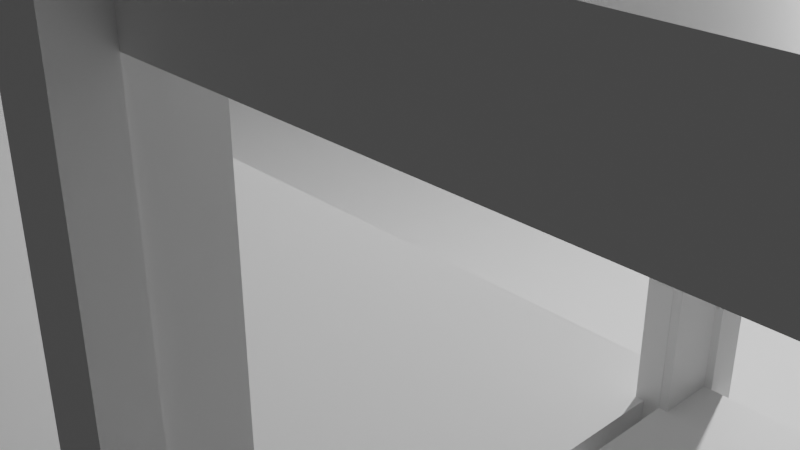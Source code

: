 # Source: fabrica.blend  (saved by Blender 2.80.75; exported with 4.5.12 LTS)
import bpy
from mathutils import Matrix  # noqa: F401  (used for matrix-valued properties, if any)

bpy.ops.wm.read_factory_settings(use_empty=True)
scene = bpy.context.scene
scene.name = 'Scene'

# ---- collections
col_collection = bpy.data.collections.new('Collection'); scene.collection.children.link(col_collection)

# ---- materials (node trees are filled in below, after node groups)
mat_material = bpy.data.materials.new('material')
mat_material.use_transparent_shadow = False
mat_material.diffuse_color = (1.0, 1.0, 1.0, 1.0)
mat_edge_color000255 = bpy.data.materials.new('edge_color000255')
mat_edge_color000255.use_transparent_shadow = False

# ---- material node trees
mat_material.use_nodes = True; mat_material.node_tree.nodes.clear()
_N = mat_material.node_tree.nodes; _L = mat_material.node_tree.links
n0 = _N.new('ShaderNodeBsdfPrincipled'); n0.name = 'Principled BSDF'; n0.location = (0, 300)
n0.distribution = 'GGX'
n0.subsurface_method = 'BURLEY'
n0.inputs[0].default_value = (1.0, 1.0, 1.0, 1.0)
n0.inputs[3].default_value = 1.45
n0.inputs[27].default_value = (0.0, 0.0, 0.0, 1.0)
n0.inputs[28].default_value = 1.0
n1 = _N.new('ShaderNodeOutputMaterial'); n1.name = 'Material Output'; n1.location = (300, 300)
_L.new(n0.outputs[0], n1.inputs[0])
n1.is_active_output = True
mat_edge_color000255.use_nodes = True; mat_edge_color000255.node_tree.nodes.clear()
_N = mat_edge_color000255.node_tree.nodes; _L = mat_edge_color000255.node_tree.links
n0 = _N.new('ShaderNodeBsdfPrincipled'); n0.name = 'Principled BSDF'; n0.location = (0, 300)
n0.distribution = 'GGX'
n0.subsurface_method = 'BURLEY'
n0.inputs[3].default_value = 1.45
n0.inputs[27].default_value = (0.0, 0.0, 0.0, 1.0)
n0.inputs[28].default_value = 1.0
n1 = _N.new('ShaderNodeOutputMaterial'); n1.name = 'Material Output'; n1.location = (300, 300)
_L.new(n0.outputs[0], n1.inputs[0])
n1.is_active_output = True

# ---- world
world_world = bpy.data.worlds.new('World'); scene.world = world_world
world_world.use_nodes = True; world_world.node_tree.nodes.clear()
_N = world_world.node_tree.nodes; _L = world_world.node_tree.links
n0 = _N.new('ShaderNodeOutputWorld'); n0.name = 'World Output'; n0.location = (300, 300)
n1 = _N.new('ShaderNodeBackground'); n1.name = 'Background'; n1.location = (10, 300)
n1.inputs[0].default_value = (0.05088, 0.05088, 0.05088, 1.0)
_L.new(n1.outputs[0], n0.inputs[0])
n0.is_active_output = True
world_world.color = (0.05088, 0.05088, 0.05088)
world_world.use_sun_shadow = False
world_world.sun_shadow_jitter_overblur = 0.0

# ---- cameras
cam_camera = bpy.data.cameras.new('Camera')
cam_camera.clip_end = 100.0
cam_camera.ortho_scale = 7.314
cam_skp_camera_last_saved_sketchup_view = bpy.data.cameras.new('skp_camera_Last_Saved_SketchUp_View')
cam_skp_camera_last_saved_sketchup_view.clip_start = 1.0
cam_skp_camera_last_saved_sketchup_view.lens = float('inf')

# ---- lights
light_light = bpy.data.lights.new('Light', 'POINT')
light_light.transmission_factor = 0.0
light_light.energy = 1000.0
light_light.shadow_soft_size = 0.1
light_light.shadow_maximum_resolution = 0.006
light_light.use_absolute_resolution = True

# ---- meshes
me_id32 = bpy.data.meshes.new('ID32')
me_id32.from_pydata([(1075.0, 523.6, 0.0), (-1015.0, 0.0, 0.0), (-1015.0, 523.6, 0.0), (1075.0, 0.0, 0.0)], [], [(0, 1, 2), (1, 0, 3)])
me_id32.materials.append(mat_material)
me_id32.use_remesh_preserve_volume = False
me_id32.use_remesh_preserve_attributes = False
me_id32.use_mirror_vertex_groups = False
me_id32.update()
me_id38 = bpy.data.meshes.new('ID38')
me_id38.from_pydata([(1075.0, 523.6, 445.7), (1075.0, 0.0, 445.7)], [(1, 0)], [])
me_id38.materials.append(mat_edge_color000255)
me_id38.use_remesh_preserve_volume = False
me_id38.use_remesh_preserve_attributes = False
me_id38.use_mirror_vertex_groups = False
me_id38.update()
me_id42 = bpy.data.meshes.new('ID42')
me_id42.from_pydata([(-1015.0, 0.0, 445.7), (-1015.0, 523.6, 445.7)], [(1, 0)], [])
me_id42.materials.append(mat_edge_color000255)
me_id42.use_remesh_preserve_volume = False
me_id42.use_remesh_preserve_attributes = False
me_id42.use_mirror_vertex_groups = False
me_id42.update()
me_id5 = bpy.data.meshes.new('ID5')
me_id5.from_pydata([(0.0, 15.46, 0.0), (-4.102, 11.59, 0.0), (-4.102, 15.46, 0.0), (-4.102, 5.797, 0.0), (0.0, 5.797, 0.0), (0.0, 15.46, 0.0), (0.0, 5.797, 264.5), (0.0, 5.797, 0.0), (0.0, 15.46, 264.5), (-6.837, 0.0, 0.0), (-6.837, 5.797, 0.0), (0.0, 0.0, 0.0), (-4.102, 11.59, 9.582), (-4.102, 5.797, 0.0), (-4.102, 5.797, 9.582), (-4.102, 11.59, 0.0), (-263.9, 97.58, 0.0), (-266.6, 91.79, 0.0), (-266.6, 97.58, 0.0), (-262.5, 91.79, 0.0), (-131.9, 97.58, 0.0), (-180.5, 91.79, 0.0), (-176.4, 91.79, 0.0), (-94.34, 91.79, 0.0), (-6.837, 97.58, 0.0), (-90.24, 91.79, 0.0), (-8.204, 91.79, 0.0), (-8.204, 11.59, 0.0), (-262.5, 11.59, 0.0), (-266.6, 5.797, 0.0), (-266.6, 11.59, 0.0), (-263.9, 5.797, 0.0), (-138.8, 5.797, 0.0), (-180.5, 11.59, 0.0), (-176.4, 11.59, 0.0), (-94.34, 11.59, 0.0), (-131.9, 5.797, 0.0), (-90.24, 11.59, 0.0), (-4.102, 97.58, 0.0), (-4.102, 91.79, 0.0), (-4.102, 87.92, 0.0), (-4.102, 15.46, 9.582), (-4.102, 15.46, 0.0), (0.0, 15.46, 264.5), (-4.102, 15.46, 0.0), (0.0, 15.46, 0.0), (-4.102, 15.46, 9.582), (-4.102, 15.46, 11.5), (-4.102, 15.46, 84.32), (-4.102, 15.46, 93.9), (-4.102, 15.46, 95.82), (-4.102, 15.46, 168.6), (-4.102, 15.46, 178.2), (-4.102, 15.46, 180.1), (-4.102, 15.46, 253.0), (-4.102, 15.46, 262.5), (-4.102, 15.46, 264.5), (0.0, 5.797, 264.5), (-4.102, 15.46, 264.5), (-4.102, 5.797, 264.5), (0.0, 15.46, 264.5), (0.0, 5.797, 264.5), (0.0, 0.0, 0.0), (0.0, 0.0, 264.5), (0.0, 5.797, 0.0), (-4.102, 5.797, 9.582), (-6.837, 5.797, 0.0), (-4.102, 5.797, 0.0), (-6.837, 5.797, 9.582), (-6.837, 0.0, 264.5), (0.0, 0.0, 0.0), (-6.837, 0.0, 0.0), (0.0, 0.0, 264.5), (-6.837, 5.797, 0.0), (-6.837, 0.0, 264.5), (-6.837, 0.0, 0.0), (-6.837, 5.797, 264.5), (-6.837, 5.797, 9.582), (-6.837, 5.797, 11.5), (-6.837, 5.797, 84.32), (-6.837, 5.797, 93.9), (-6.837, 5.797, 95.82), (-6.837, 5.797, 168.6), (-6.837, 5.797, 178.2), (-6.837, 5.797, 180.1), (-6.837, 5.797, 253.0), (-6.837, 5.797, 262.5), (-4.102, 15.46, 11.5), (-4.102, 5.797, 11.5), (-262.5, 11.59, 9.582), (-266.6, 5.797, 9.582), (-266.6, 11.59, 9.582), (-263.9, 5.797, 9.582), (-138.8, 5.797, 9.582), (-180.5, 11.59, 9.582), (-176.4, 11.59, 9.582), (-94.34, 11.59, 9.582), (-131.9, 5.797, 9.582), (-6.837, 5.797, 9.582), (-90.24, 11.59, 9.582), (-8.204, 11.59, 9.582), (-4.102, 11.59, 9.582), (-4.102, 5.797, 9.582), (-266.6, 87.92, 0.0), (-266.6, 15.46, 0.0), (-266.6, 91.79, 9.582), (-262.5, 91.79, 0.0), (-266.6, 91.79, 0.0), (-262.5, 91.79, 9.582), (-266.6, 97.58, 9.582), (-266.6, 91.79, 0.0), (-266.6, 91.79, 9.582), (-266.6, 97.58, 0.0), (-263.9, 97.58, 9.582), (-266.6, 97.58, 0.0), (-263.9, 97.58, 0.0), (-266.6, 97.58, 9.582), (-131.9, 97.58, 9.582), (-131.9, 97.58, 0.0), (-6.837, 97.58, 9.582), (-6.837, 97.58, 0.0), (0.0, 103.4, 0.0), (-6.837, 103.4, 0.0), (0.0, 97.58, 0.0), (-4.102, 97.58, 9.582), (-4.102, 97.58, 0.0), (0.0, 87.92, 0.0), (-4.102, 97.58, 0.0), (-4.102, 91.79, 9.582), (-4.102, 91.79, 0.0), (-4.102, 97.58, 9.582), (-4.102, 87.92, 9.582), (-4.102, 87.92, 0.0), (-4.102, 87.92, 9.582), (-4.102, 87.92, 0.0), (-131.9, 5.797, 9.582), (-6.837, 5.797, 0.0), (-131.9, 5.797, 0.0), (-6.837, 5.797, 9.582), (-131.9, 0.0, 0.0), (-138.8, 5.797, 0.0), (-138.8, 0.0, 0.0), (-131.9, 5.797, 0.0), (-138.8, 5.797, 9.582), (-138.8, 5.797, 0.0), (-263.9, 5.797, 9.582), (-263.9, 5.797, 0.0), (-266.6, 5.797, 9.582), (-266.6, 5.797, 0.0), (-270.7, 0.0, 0.0), (-270.7, 5.797, 0.0), (-263.9, 0.0, 0.0), (-266.6, 11.59, 9.582), (-266.6, 5.797, 0.0), (-266.6, 5.797, 9.582), (-266.6, 11.59, 0.0), (-270.7, 15.46, 0.0), (-262.5, 11.59, 9.582), (-266.6, 11.59, 0.0), (-262.5, 11.59, 0.0), (-266.6, 11.59, 9.582), (-180.5, 11.59, 9.582), (-180.5, 11.59, 0.0), (-176.4, 11.59, 9.582), (-176.4, 11.59, 0.0), (-94.34, 11.59, 9.582), (-94.34, 11.59, 0.0), (-90.24, 11.59, 9.582), (-90.24, 11.59, 0.0), (-8.204, 11.59, 9.582), (-8.204, 11.59, 0.0), (-8.204, 91.79, 0.0), (-8.204, 11.59, 9.582), (-8.204, 11.59, 0.0), (-8.204, 15.46, 9.582), (-8.204, 87.92, 9.582), (-8.204, 91.79, 9.582), (-90.24, 91.79, 9.582), (-8.204, 91.79, 0.0), (-90.24, 91.79, 0.0), (-8.204, 91.79, 9.582), (-94.34, 91.79, 9.582), (-94.34, 91.79, 0.0), (-176.4, 91.79, 9.582), (-176.4, 91.79, 0.0), (-180.5, 91.79, 9.582), (-180.5, 91.79, 0.0), (-4.102, 15.46, 9.582), (-8.204, 15.46, 9.582), (-4.102, 15.46, 84.32), (-4.102, 11.59, 93.9), (-4.102, 11.59, 84.32), (-4.102, 15.46, 93.9), (-4.102, 87.92, 84.32), (-4.102, 87.92, 93.9), (-4.102, 15.46, 11.5), (-4.102, 5.797, 84.32), (-4.102, 5.797, 11.5), (-4.102, 87.92, 11.5), (-4.102, 87.92, 264.5), (-4.102, 15.46, 262.5), (-4.102, 15.46, 264.5), (-4.102, 87.92, 262.5), (-4.102, 5.797, 262.5), (-4.102, 5.797, 264.5), (-4.102, 11.59, 262.5), (-4.102, 15.46, 253.0), (-4.102, 11.59, 262.5), (-4.102, 11.59, 253.0), (-4.102, 15.46, 262.5), (-4.102, 87.92, 253.0), (-4.102, 87.92, 262.5), (-4.102, 15.46, 180.1), (-4.102, 5.797, 253.0), (-4.102, 5.797, 180.1), (-4.102, 15.46, 180.1), (-4.102, 5.797, 178.2), (-4.102, 5.797, 180.1), (-4.102, 11.59, 178.2), (-4.102, 15.46, 178.2), (-4.102, 87.92, 180.1), (-4.102, 87.92, 178.2), (-4.102, 87.92, 168.6), (-4.102, 15.46, 178.2), (-4.102, 15.46, 168.6), (-4.102, 87.92, 178.2), (-4.102, 11.59, 168.6), (-4.102, 15.46, 168.6), (-4.102, 5.797, 95.82), (-4.102, 5.797, 168.6), (-4.102, 15.46, 95.82), (-4.102, 5.797, 93.9), (-4.102, 11.59, 93.9), (-4.102, 15.46, 93.9), (-4.102, 87.92, 95.82), (-4.102, 87.92, 93.9), (-263.9, 5.797, 264.5), (-266.6, 11.59, 264.5), (-266.6, 5.797, 264.5), (-266.6, 15.46, 264.5), (-266.6, 87.92, 264.5), (-266.6, 91.79, 264.5), (-266.6, 97.58, 264.5), (-263.9, 97.58, 264.5), (-138.8, 5.797, 264.5), (-131.9, 97.58, 264.5), (-131.9, 5.797, 264.5), (-6.837, 5.797, 264.5), (-6.837, 97.58, 264.5), (-4.102, 97.58, 264.5), (-4.102, 87.92, 264.5), (-4.102, 5.797, 264.5), (-6.837, 0.0, 264.5), (-6.837, 5.797, 264.5), (0.0, 0.0, 264.5), (0.0, 5.797, 264.5), (-4.102, 5.797, 11.5), (-6.837, 5.797, 11.5), (-131.9, 5.797, 9.582), (-131.9, 5.797, 11.5), (-4.102, 5.797, 84.32), (-6.837, 5.797, 84.32), (-4.102, 5.797, 93.9), (-6.837, 5.797, 93.9), (-131.9, 5.797, 93.9), (-6.837, 5.797, 84.32), (-131.9, 5.797, 84.32), (-6.837, 5.797, 93.9), (-4.102, 5.797, 95.82), (-6.837, 5.797, 95.82), (-131.9, 5.797, 93.9), (-131.9, 5.797, 95.82), (-4.102, 5.797, 168.6), (-6.837, 5.797, 168.6), (-4.102, 5.797, 178.2), (-6.837, 5.797, 178.2), (-131.9, 5.797, 178.2), (-6.837, 5.797, 168.6), (-131.9, 5.797, 168.6), (-6.837, 5.797, 178.2), (-4.102, 5.797, 180.1), (-6.837, 5.797, 180.1), (-131.9, 5.797, 178.2), (-131.9, 5.797, 180.1), (-4.102, 5.797, 253.0), (-6.837, 5.797, 253.0), (-4.102, 5.797, 262.5), (-6.837, 5.797, 262.5), (-131.9, 5.797, 262.5), (-6.837, 5.797, 253.0), (-131.9, 5.797, 253.0), (-6.837, 5.797, 262.5), (-4.102, 5.797, 264.5), (-6.837, 5.797, 264.5), (-131.9, 5.797, 262.5), (-131.9, 5.797, 264.5), (-263.9, 5.797, 11.5), (-266.6, 11.59, 11.5), (-266.6, 5.797, 11.5), (-266.6, 15.46, 11.5), (-266.6, 87.92, 11.5), (-266.6, 91.79, 11.5), (-266.6, 97.58, 11.5), (-263.9, 97.58, 11.5), (-138.8, 5.797, 11.5), (-131.9, 97.58, 11.5), (-131.9, 5.797, 11.5), (-6.837, 5.797, 11.5), (-6.837, 97.58, 11.5), (-4.102, 5.797, 11.5), (-4.102, 97.58, 11.5), (-4.102, 15.46, 11.5), (-4.102, 87.92, 11.5), (-138.8, 5.797, 11.5), (-131.9, 5.797, 11.5), (-138.8, 5.797, 11.5), (-263.9, 5.797, 9.582), (-138.8, 5.797, 9.582), (-263.9, 5.797, 11.5), (-266.6, 5.797, 11.5), (-263.9, 5.797, 11.5), (-266.6, 11.59, 11.5), (-266.6, 5.797, 11.5), (-262.5, 15.46, 9.582), (-266.6, 15.46, 9.582), (-180.5, 91.79, 9.582), (-262.5, 87.92, 9.582), (-262.5, 91.79, 9.582), (-176.4, 91.79, 9.582), (-94.34, 91.79, 9.582), (-90.24, 91.79, 9.582), (-8.204, 91.79, 9.582), (-8.204, 87.92, 9.582), (-262.5, 15.46, 9.582), (-262.5, 11.59, 0.0), (-262.5, 11.59, 9.582), (-262.5, 91.79, 0.0), (-262.5, 87.92, 9.582), (-262.5, 91.79, 9.582), (-266.6, 15.46, 0.0), (-266.6, 11.59, 9.582), (-266.6, 11.59, 0.0), (-266.6, 15.46, 9.582), (-266.6, 87.92, 0.0), (-266.6, 87.92, 9.582), (-266.6, 91.79, 0.0), (-266.6, 91.79, 9.582), (-263.9, 97.58, 9.582), (-266.6, 91.79, 9.582), (-266.6, 97.58, 9.582), (-131.9, 97.58, 9.582), (-6.837, 97.58, 9.582), (-4.102, 91.79, 9.582), (-4.102, 97.58, 9.582), (-266.6, 87.92, 9.582), (-266.6, 97.58, 9.582), (-266.6, 91.79, 11.5), (-266.6, 97.58, 11.5), (-263.9, 103.4, 264.5), (-263.9, 97.58, 262.5), (-263.9, 97.58, 264.5), (-263.9, 97.58, 253.0), (-263.9, 97.58, 180.1), (-263.9, 97.58, 178.2), (-263.9, 97.58, 168.6), (-263.9, 97.58, 95.82), (-263.9, 97.58, 93.9), (-263.9, 97.58, 84.32), (-263.9, 97.58, 11.5), (-263.9, 97.58, 9.582), (-263.9, 97.58, 0.0), (-263.9, 103.4, 0.0), (-263.9, 97.58, 11.5), (-266.6, 97.58, 11.5), (-263.9, 97.58, 11.5), (-131.9, 97.58, 9.582), (-263.9, 97.58, 9.582), (-131.9, 97.58, 11.5), (-6.837, 103.4, 264.5), (-6.837, 97.58, 262.5), (-6.837, 97.58, 264.5), (-6.837, 97.58, 253.0), (-6.837, 97.58, 180.1), (-6.837, 97.58, 178.2), (-6.837, 97.58, 168.6), (-6.837, 97.58, 95.82), (-6.837, 97.58, 93.9), (-6.837, 97.58, 84.32), (-6.837, 97.58, 11.5), (-6.837, 97.58, 9.582), (-6.837, 97.58, 0.0), (-6.837, 103.4, 0.0), (-6.837, 97.58, 9.582), (-6.837, 97.58, 11.5), (0.0, 103.4, 0.0), (0.0, 97.58, 264.5), (0.0, 97.58, 0.0), (0.0, 103.4, 264.5), (-6.837, 103.4, 264.5), (0.0, 103.4, 0.0), (-6.837, 103.4, 0.0), (0.0, 103.4, 264.5), (-4.102, 97.58, 9.582), (-4.102, 97.58, 11.5), (0.0, 97.58, 264.5), (0.0, 87.92, 0.0), (0.0, 87.92, 264.5), (0.0, 97.58, 0.0), (-4.102, 87.92, 9.582), (0.0, 87.92, 0.0), (-4.102, 87.92, 0.0), (0.0, 87.92, 264.5), (-4.102, 87.92, 11.5), (-4.102, 87.92, 84.32), (-4.102, 87.92, 93.9), (-4.102, 87.92, 95.82), (-4.102, 87.92, 168.6), (-4.102, 87.92, 178.2), (-4.102, 87.92, 180.1), (-4.102, 87.92, 253.0), (-4.102, 87.92, 262.5), (-4.102, 87.92, 264.5), (-4.102, 97.58, 11.5), (-4.102, 91.79, 9.582), (-4.102, 97.58, 9.582), (-4.102, 87.92, 9.582), (-263.9, 5.797, 0.0), (-263.9, 0.0, 264.5), (-263.9, 0.0, 0.0), (-263.9, 5.797, 264.5), (-263.9, 5.797, 9.582), (-263.9, 5.797, 11.5), (-263.9, 5.797, 84.32), (-263.9, 5.797, 93.9), (-263.9, 5.797, 95.82), (-263.9, 5.797, 168.6), (-263.9, 5.797, 178.2), (-263.9, 5.797, 180.1), (-263.9, 5.797, 253.0), (-263.9, 5.797, 262.5), (-270.7, 5.797, 264.5), (-270.7, 5.797, 0.0), (-266.6, 5.797, 84.32), (-266.6, 5.797, 93.9), (-266.6, 5.797, 95.82), (-266.6, 5.797, 168.6), (-266.6, 5.797, 178.2), (-266.6, 5.797, 180.1), (-266.6, 5.797, 253.0), (-266.6, 5.797, 262.5), (-266.6, 5.797, 264.5), (-270.7, 5.797, 264.5), (-270.7, 0.0, 0.0), (-270.7, 0.0, 264.5), (-270.7, 5.797, 0.0), (-263.9, 0.0, 264.5), (-270.7, 0.0, 0.0), (-263.9, 0.0, 0.0), (-270.7, 0.0, 264.5), (-270.7, 15.46, 0.0), (-270.7, 5.797, 264.5), (-270.7, 5.797, 0.0), (-270.7, 15.46, 264.5), (-266.6, 15.46, 9.582), (-270.7, 15.46, 0.0), (-266.6, 15.46, 0.0), (-270.7, 15.46, 264.5), (-266.6, 15.46, 11.5), (-266.6, 15.46, 84.32), (-266.6, 15.46, 93.9), (-266.6, 15.46, 95.82), (-266.6, 15.46, 168.6), (-266.6, 15.46, 178.2), (-266.6, 15.46, 180.1), (-266.6, 15.46, 253.0), (-266.6, 15.46, 262.5), (-266.6, 15.46, 264.5), (-180.5, 91.79, 9.582), (-180.5, 11.59, 0.0), (-180.5, 11.59, 9.582), (-180.5, 91.79, 0.0), (-176.4, 91.79, 0.0), (-176.4, 11.59, 9.582), (-176.4, 11.59, 0.0), (-176.4, 91.79, 9.582), (-94.34, 91.79, 9.582), (-94.34, 11.59, 0.0), (-94.34, 11.59, 9.582), (-94.34, 91.79, 0.0), (-90.24, 91.79, 0.0), (-90.24, 11.59, 9.582), (-90.24, 11.59, 0.0), (-90.24, 91.79, 9.582), (-4.102, 11.59, 93.9), (-8.204, 15.46, 93.9), (-8.204, 11.59, 93.9), (-4.102, 15.46, 93.9), (-4.102, 5.797, 93.9), (-4.102, 91.79, 84.32), (-8.204, 11.59, 84.32), (-8.204, 91.79, 84.32), (-4.102, 11.59, 84.32), (-4.102, 87.92, 84.32), (-4.102, 15.46, 84.32), (-4.102, 91.79, 84.32), (-4.102, 91.79, 93.9), (-8.204, 87.92, 93.9), (-4.102, 87.92, 93.9), (-262.5, 11.59, 84.32), (-266.6, 5.797, 84.32), (-266.6, 11.59, 84.32), (-263.9, 5.797, 84.32), (-138.8, 5.797, 84.32), (-180.5, 11.59, 84.32), (-176.4, 11.59, 84.32), (-94.34, 11.59, 84.32), (-131.9, 5.797, 84.32), (-6.837, 5.797, 84.32), (-90.24, 11.59, 84.32), (-4.102, 5.797, 84.32), (-4.102, 15.46, 262.5), (-8.204, 87.92, 262.5), (-8.204, 15.46, 262.5), (-4.102, 87.92, 262.5), (-4.102, 97.58, 264.5), (-4.102, 91.79, 262.5), (-4.102, 97.58, 262.5), (-4.102, 11.59, 262.5), (-8.204, 11.59, 262.5), (-4.102, 5.797, 262.5), (-262.5, 11.59, 262.5), (-266.6, 5.797, 262.5), (-266.6, 11.59, 262.5), (-263.9, 5.797, 262.5), (-138.8, 5.797, 262.5), (-180.5, 11.59, 262.5), (-176.4, 11.59, 262.5), (-94.34, 11.59, 262.5), (-131.9, 5.797, 262.5), (-6.837, 5.797, 262.5), (-90.24, 11.59, 262.5), (-8.204, 11.59, 262.5), (-4.102, 11.59, 262.5), (-4.102, 5.797, 262.5), (-4.102, 91.79, 253.0), (-8.204, 11.59, 253.0), (-8.204, 91.79, 253.0), (-4.102, 11.59, 253.0), (-4.102, 87.92, 253.0), (-4.102, 15.46, 253.0), (-4.102, 91.79, 253.0), (-4.102, 91.79, 262.5), (-263.9, 5.797, 180.1), (-266.6, 11.59, 180.1), (-266.6, 5.797, 180.1), (-266.6, 15.46, 180.1), (-266.6, 87.92, 180.1), (-266.6, 91.79, 180.1), (-266.6, 97.58, 180.1), (-263.9, 97.58, 180.1), (-138.8, 5.797, 180.1), (-131.9, 97.58, 180.1), (-131.9, 5.797, 180.1), (-6.837, 5.797, 180.1), (-6.837, 97.58, 180.1), (-4.102, 5.797, 180.1), (-4.102, 97.58, 180.1), (-4.102, 15.46, 180.1), (-4.102, 87.92, 180.1), (-262.5, 11.59, 253.0), (-266.6, 5.797, 253.0), (-266.6, 11.59, 253.0), (-263.9, 5.797, 253.0), (-138.8, 5.797, 253.0), (-180.5, 11.59, 253.0), (-176.4, 11.59, 253.0), (-94.34, 11.59, 253.0), (-131.9, 5.797, 253.0), (-6.837, 5.797, 253.0), (-90.24, 11.59, 253.0), (-4.102, 5.797, 253.0), (-4.102, 11.59, 178.2), (-8.204, 15.46, 178.2), (-8.204, 11.59, 178.2), (-4.102, 15.46, 178.2), (-262.5, 11.59, 178.2), (-266.6, 5.797, 178.2), (-266.6, 11.59, 178.2), (-263.9, 5.797, 178.2), (-138.8, 5.797, 178.2), (-184.6, 11.59, 178.2), (-180.5, 11.59, 178.2), (-94.34, 11.59, 178.2), (-131.9, 5.797, 178.2), (-6.837, 5.797, 178.2), (-90.24, 11.59, 178.2), (-8.204, 11.59, 178.2), (-4.102, 11.59, 178.2), (-4.102, 5.797, 178.2), (-8.204, 87.92, 178.2), (-4.102, 87.92, 178.2), (-4.102, 97.58, 180.1), (-4.102, 91.79, 178.2), (-4.102, 97.58, 178.2), (-4.102, 91.79, 168.6), (-8.204, 11.59, 168.6), (-8.204, 91.79, 168.6), (-4.102, 11.59, 168.6), (-4.102, 87.92, 168.6), (-4.102, 15.46, 168.6), (-4.102, 91.79, 168.6), (-4.102, 91.79, 178.2), (-263.9, 5.797, 95.82), (-266.6, 11.59, 95.82), (-266.6, 5.797, 95.82), (-266.6, 15.46, 95.82), (-266.6, 87.92, 95.82), (-266.6, 91.79, 95.82), (-266.6, 97.58, 95.82), (-263.9, 97.58, 95.82), (-138.8, 5.797, 95.82), (-131.9, 97.58, 95.82), (-131.9, 5.797, 95.82), (-6.837, 5.797, 95.82), (-6.837, 97.58, 95.82), (-4.102, 5.797, 95.82), (-4.102, 97.58, 95.82), (-4.102, 15.46, 95.82), (-4.102, 87.92, 95.82), (-262.5, 11.59, 168.6), (-266.6, 5.797, 168.6), (-266.6, 11.59, 168.6), (-263.9, 5.797, 168.6), (-138.8, 5.797, 168.6), (-184.6, 11.59, 168.6), (-180.5, 11.59, 168.6), (-94.34, 11.59, 168.6), (-131.9, 5.797, 168.6), (-6.837, 5.797, 168.6), (-90.24, 11.59, 168.6), (-4.102, 5.797, 168.6), (-262.5, 11.59, 93.9), (-266.6, 5.797, 93.9), (-266.6, 11.59, 93.9), (-263.9, 5.797, 93.9), (-138.8, 5.797, 93.9), (-180.5, 11.59, 93.9), (-176.4, 11.59, 93.9), (-94.34, 11.59, 93.9), (-131.9, 5.797, 93.9), (-6.837, 5.797, 93.9), (-90.24, 11.59, 93.9), (-8.204, 11.59, 93.9), (-4.102, 11.59, 93.9), (-4.102, 5.797, 93.9), (-4.102, 97.58, 95.82), (-4.102, 91.79, 93.9), (-4.102, 97.58, 93.9), (-266.6, 15.46, 264.5), (-266.6, 11.59, 262.5), (-266.6, 11.59, 264.5), (-266.6, 15.46, 262.5), (-266.6, 15.46, 264.5), (-270.7, 5.797, 264.5), (-270.7, 15.46, 264.5), (-266.6, 5.797, 264.5), (-266.6, 11.59, 264.5), (-266.6, 5.797, 262.5), (-266.6, 5.797, 264.5), (-263.9, 0.0, 264.5), (-270.7, 5.797, 264.5), (-270.7, 0.0, 264.5), (-263.9, 5.797, 262.5), (-263.9, 5.797, 264.5), (-138.8, 5.797, 264.5), (-263.9, 5.797, 262.5), (-138.8, 5.797, 262.5), (-263.9, 5.797, 264.5), (-131.9, 0.0, 264.5), (-138.8, 0.0, 264.5), (-138.8, 5.797, 264.5), (-138.8, 5.797, 262.5), (-131.9, 5.797, 264.5), (0.0, 97.58, 264.5), (-4.102, 87.92, 264.5), (-4.102, 97.58, 264.5), (0.0, 87.92, 264.5), (-6.837, 97.58, 264.5), (-4.102, 97.58, 262.5), (-6.837, 97.58, 262.5), (-4.102, 97.58, 264.5), (-6.837, 103.4, 264.5), (0.0, 103.4, 264.5), (0.0, 97.58, 264.5), (-131.9, 97.58, 264.5), (-131.9, 97.58, 262.5), (-263.9, 97.58, 264.5), (-180.5, 97.58, 262.5), (-263.9, 97.58, 262.5), (-176.4, 97.58, 262.5), (-263.9, 103.4, 264.5), (-270.7, 97.58, 264.5), (-270.7, 103.4, 264.5), (-266.6, 97.58, 264.5), (-263.9, 97.58, 264.5), (-263.9, 97.58, 264.5), (-266.6, 97.58, 262.5), (-263.9, 97.58, 262.5), (-266.6, 97.58, 264.5), (-266.6, 97.58, 264.5), (-266.6, 91.79, 262.5), (-266.6, 91.79, 264.5), (-266.6, 97.58, 262.5), (-270.7, 87.92, 264.5), (-266.6, 87.92, 264.5), (-266.6, 91.79, 264.5), (-266.6, 87.92, 262.5), (-266.6, 87.92, 264.5), (-138.8, 5.797, 93.9), (-138.8, 5.797, 84.32), (-138.8, 5.797, 95.82), (-131.9, 5.797, 95.82), (-138.8, 5.797, 178.2), (-138.8, 5.797, 168.6), (-138.8, 5.797, 178.2), (-138.8, 5.797, 180.1), (-138.8, 5.797, 253.0), (-4.102, 97.58, 11.5), (-4.102, 87.92, 11.5), (-4.102, 97.58, 84.32), (-6.837, 97.58, 84.32), (-4.102, 97.58, 84.32), (-263.9, 97.58, 84.32), (-266.6, 97.58, 84.32), (-266.6, 91.79, 84.32), (-266.6, 97.58, 84.32), (-266.6, 91.79, 11.5), (-266.6, 87.92, 9.582), (-266.6, 87.92, 11.5), (-266.6, 87.92, 84.32), (-266.6, 87.92, 11.5), (-266.6, 15.46, 9.582), (-266.6, 15.46, 11.5), (-266.6, 15.46, 11.5), (-266.6, 11.59, 84.32), (-266.6, 11.59, 11.5), (-266.6, 15.46, 84.32), (-266.6, 11.59, 84.32), (-266.6, 5.797, 84.32), (-263.9, 5.797, 84.32), (-270.7, 87.92, 264.5), (-266.6, 87.92, 0.0), (-270.7, 87.92, 0.0), (-266.6, 87.92, 9.582), (-266.6, 87.92, 11.5), (-266.6, 87.92, 84.32), (-266.6, 87.92, 93.9), (-266.6, 87.92, 95.82), (-266.6, 87.92, 168.6), (-266.6, 87.92, 178.2), (-266.6, 87.92, 180.1), (-266.6, 87.92, 253.0), (-266.6, 87.92, 262.5), (-266.6, 87.92, 264.5), (-263.9, 97.58, 93.9), (-266.6, 97.58, 93.9), (-263.9, 97.58, 93.9), (-131.9, 97.58, 84.32), (-263.9, 97.58, 84.32), (-131.9, 97.58, 93.9), (-263.9, 97.58, 95.82), (-131.9, 97.58, 95.82), (-263.9, 97.58, 95.82), (-266.6, 97.58, 95.82), (-266.6, 97.58, 168.6), (-266.6, 97.58, 95.82), (-263.9, 97.58, 168.6), (-263.9, 97.58, 178.2), (-131.9, 97.58, 168.6), (-131.9, 97.58, 178.2), (-266.6, 97.58, 178.2), (-266.6, 97.58, 180.1), (-263.9, 97.58, 180.1), (-131.9, 97.58, 180.1), (-263.9, 97.58, 253.0), (-266.6, 97.58, 180.1), (-263.9, 97.58, 180.1), (-266.6, 97.58, 253.0), (-6.837, 97.58, 253.0), (-263.9, 97.58, 253.0), (-263.9, 103.4, 264.5), (-270.7, 103.4, 0.0), (-263.9, 103.4, 0.0), (-270.7, 103.4, 264.5), (-6.837, 97.58, 93.9), (-4.102, 97.58, 93.9), (-6.837, 97.58, 95.82), (-4.102, 97.58, 95.82), (-4.102, 97.58, 168.6), (-6.837, 97.58, 95.82), (-4.102, 97.58, 95.82), (-6.837, 97.58, 168.6), (-4.102, 97.58, 178.2), (-6.837, 97.58, 178.2), (-6.837, 97.58, 168.6), (-6.837, 97.58, 178.2), (-4.102, 97.58, 180.1), (-6.837, 97.58, 180.1), (-6.837, 97.58, 180.1), (-4.102, 97.58, 180.1), (-4.102, 97.58, 253.0), (-4.102, 97.58, 95.82), (-4.102, 87.92, 95.82), (-4.102, 97.58, 168.6), (-4.102, 97.58, 180.1), (-4.102, 87.92, 180.1), (-4.102, 97.58, 253.0), (-263.9, 5.797, 93.9), (-263.9, 5.797, 95.82), (-138.8, 5.797, 95.82), (-263.9, 5.797, 93.9), (-138.8, 5.797, 93.9), (-263.9, 5.797, 95.82), (-263.9, 5.797, 168.6), (-263.9, 5.797, 178.2), (-263.9, 5.797, 180.1), (-263.9, 5.797, 178.2), (-263.9, 5.797, 180.1), (-263.9, 5.797, 253.0), (-266.6, 5.797, 253.0), (-266.6, 11.59, 253.0), (-266.6, 5.797, 180.1), (-266.6, 11.59, 180.1), (-266.6, 5.797, 178.2), (-266.6, 11.59, 178.2), (-266.6, 5.797, 168.6), (-266.6, 11.59, 168.6), (-266.6, 5.797, 95.82), (-266.6, 11.59, 95.82), (-266.6, 5.797, 93.9), (-266.6, 11.59, 93.9), (-266.6, 87.92, 93.9), (-266.6, 15.46, 84.32), (-266.6, 15.46, 93.9), (-266.6, 87.92, 84.32), (-266.6, 11.59, 93.9), (-266.6, 15.46, 93.9), (-266.6, 15.46, 95.82), (-266.6, 87.92, 95.82), (-266.6, 15.46, 168.6), (-266.6, 15.46, 178.2), (-266.6, 87.92, 178.2), (-266.6, 87.92, 168.6), (-266.6, 15.46, 180.1), (-266.6, 87.92, 180.1), (-266.6, 91.79, 180.1), (-266.6, 91.79, 178.2), (-266.6, 15.46, 180.1), (-266.6, 11.59, 253.0), (-266.6, 11.59, 180.1), (-266.6, 15.46, 253.0), (-266.6, 15.46, 253.0), (-266.6, 87.92, 253.0), (-266.6, 11.59, 262.5), (-266.6, 15.46, 262.5), (-8.204, 15.46, 93.9), (-8.204, 11.59, 84.32), (-8.204, 11.59, 93.9), (-8.204, 91.79, 84.32), (-8.204, 87.92, 93.9), (-8.204, 91.79, 93.9), (-8.204, 91.79, 93.9), (-90.24, 87.92, 93.9), (-90.24, 91.79, 93.9), (-90.24, 15.46, 93.9), (-8.204, 87.92, 93.9), (-8.204, 15.46, 93.9), (-8.204, 91.79, 93.9), (-4.102, 91.79, 84.32), (-8.204, 91.79, 84.32), (-4.102, 91.79, 93.9), (-263.9, 97.58, 84.32), (-266.6, 91.79, 84.32), (-266.6, 97.58, 84.32), (-262.5, 91.79, 84.32), (-131.9, 97.58, 84.32), (-180.5, 91.79, 84.32), (-176.4, 91.79, 84.32), (-94.34, 91.79, 84.32), (-6.837, 97.58, 84.32), (-90.24, 91.79, 84.32), (-4.102, 97.58, 84.32), (-4.102, 97.58, 93.9), (-8.204, 91.79, 93.9), (-4.102, 91.79, 93.9), (-266.6, 87.92, 84.32), (-266.6, 15.46, 84.32), (-180.5, 11.59, 93.9), (-262.5, 11.59, 84.32), (-180.5, 11.59, 84.32), (-262.5, 11.59, 93.9), (-180.5, 11.59, 93.9), (-176.4, 11.59, 84.32), (-180.5, 11.59, 84.32), (-176.4, 11.59, 93.9), (-94.34, 11.59, 93.9), (-176.4, 11.59, 84.32), (-94.34, 11.59, 84.32), (-176.4, 11.59, 93.9), (-94.34, 11.59, 93.9), (-90.24, 11.59, 84.32), (-94.34, 11.59, 84.32), (-90.24, 11.59, 93.9), (-8.204, 11.59, 93.9), (-90.24, 11.59, 84.32), (-8.204, 11.59, 84.32), (-90.24, 11.59, 93.9), (-8.204, 15.46, 262.5), (-8.204, 11.59, 253.0), (-8.204, 11.59, 262.5), (-8.204, 91.79, 253.0), (-8.204, 87.92, 262.5), (-8.204, 91.79, 262.5), (-8.204, 91.79, 262.5), (-90.24, 91.79, 262.5), (-8.204, 87.92, 262.5), (-8.204, 15.46, 262.5), (-8.204, 91.79, 262.5), (-4.102, 91.79, 262.5), (-4.102, 97.58, 262.5), (-94.34, 91.79, 262.5), (-176.4, 97.58, 262.5), (-176.4, 91.79, 262.5), (-131.9, 97.58, 262.5), (-6.837, 97.58, 262.5), (-90.24, 91.79, 262.5), (-4.102, 97.58, 262.5), (-262.5, 11.59, 262.5), (-266.6, 15.46, 262.5), (-266.6, 11.59, 262.5), (-262.5, 15.46, 262.5), (-180.5, 11.59, 262.5), (-262.5, 11.59, 253.0), (-180.5, 11.59, 253.0), (-262.5, 11.59, 262.5), (-180.5, 91.79, 262.5), (-262.5, 87.92, 262.5), (-262.5, 91.79, 262.5), (-262.5, 15.46, 262.5), (-176.4, 91.79, 262.5), (-176.4, 11.59, 262.5), (-176.4, 11.59, 253.0), (-94.34, 91.79, 262.5), (-94.34, 11.59, 262.5), (-94.34, 11.59, 253.0), (-90.24, 11.59, 262.5), (-90.24, 11.59, 253.0), (-8.204, 11.59, 262.5), (-8.204, 11.59, 253.0), (-263.9, 97.58, 253.0), (-266.6, 91.79, 253.0), (-266.6, 97.58, 253.0), (-262.5, 91.79, 253.0), (-6.837, 97.58, 253.0), (-180.5, 91.79, 253.0), (-176.4, 91.79, 253.0), (-94.34, 91.79, 253.0), (-90.24, 91.79, 253.0), (-4.102, 97.58, 253.0), (-8.204, 91.79, 262.5), (-4.102, 91.79, 253.0), (-8.204, 91.79, 253.0), (-4.102, 91.79, 262.5), (-266.6, 97.58, 180.1), (-266.6, 97.58, 178.2), (-266.6, 97.58, 180.1), (-266.6, 91.79, 253.0), (-266.6, 91.79, 180.1), (-266.6, 91.79, 262.5), (-266.6, 97.58, 262.5), (-266.6, 97.58, 253.0), (-266.6, 87.92, 253.0), (-266.6, 87.92, 180.1), (-266.6, 87.92, 253.0), (-266.6, 15.46, 253.0), (-8.204, 15.46, 178.2), (-8.204, 11.59, 168.6), (-8.204, 11.59, 178.2), (-8.204, 91.79, 168.6), (-8.204, 87.92, 178.2), (-8.204, 91.79, 178.2), (-8.204, 91.79, 178.2), (-90.24, 91.79, 178.2), (-8.204, 87.92, 178.2), (-8.204, 15.46, 178.2), (-262.5, 11.59, 178.2), (-266.6, 15.46, 178.2), (-266.6, 11.59, 178.2), (-262.5, 15.46, 178.2), (-184.6, 11.59, 178.2), (-262.5, 11.59, 168.6), (-184.6, 11.59, 168.6), (-262.5, 11.59, 178.2), (-184.6, 91.79, 178.2), (-262.5, 87.92, 178.2), (-262.5, 91.79, 178.2), (-262.5, 15.46, 178.2), (-184.6, 87.92, 178.2), (-180.5, 11.59, 178.2), (-180.5, 11.59, 168.6), (-94.34, 91.79, 178.2), (-180.5, 87.92, 178.2), (-180.5, 91.79, 178.2), (-94.34, 11.59, 178.2), (-94.34, 11.59, 168.6), (-90.24, 11.59, 178.2), (-90.24, 11.59, 168.6), (-8.204, 11.59, 178.2), (-8.204, 11.59, 168.6), (-8.204, 91.79, 178.2), (-4.102, 91.79, 178.2), (-4.102, 97.58, 178.2), (-262.5, 91.79, 178.2), (-266.6, 97.58, 178.2), (-266.6, 91.79, 178.2), (-263.9, 97.58, 178.2), (-131.9, 97.58, 178.2), (-184.6, 91.79, 178.2), (-180.5, 91.79, 178.2), (-94.34, 91.79, 178.2), (-6.837, 97.58, 178.2), (-90.24, 91.79, 178.2), (-4.102, 97.58, 178.2), (-263.9, 97.58, 168.6), (-266.6, 91.79, 168.6), (-266.6, 97.58, 168.6), (-262.5, 91.79, 168.6), (-131.9, 97.58, 168.6), (-184.6, 91.79, 168.6), (-180.5, 91.79, 168.6), (-94.34, 91.79, 168.6), (-6.837, 97.58, 168.6), (-90.24, 91.79, 168.6), (-4.102, 97.58, 168.6), (-4.102, 91.79, 178.2), (-8.204, 91.79, 168.6), (-4.102, 91.79, 168.6), (-8.204, 91.79, 178.2), (-266.6, 97.58, 93.9), (-266.6, 91.79, 95.82), (-266.6, 91.79, 93.9), (-266.6, 97.58, 95.82), (-266.6, 97.58, 168.6), (-266.6, 91.79, 95.82), (-266.6, 91.79, 168.6), (-266.6, 97.58, 95.82), (-266.6, 91.79, 93.9), (-266.6, 87.92, 168.6), (-266.6, 15.46, 168.6), (-184.6, 87.92, 168.6), (-262.5, 11.59, 93.9), (-266.6, 15.46, 93.9), (-266.6, 11.59, 93.9), (-262.5, 15.46, 93.9), (-180.5, 91.79, 93.9), (-262.5, 87.92, 93.9), (-262.5, 91.79, 93.9), (-262.5, 15.46, 93.9), (-180.5, 87.92, 93.9), (-180.5, 15.46, 93.9), (-176.4, 15.46, 93.9), (-94.34, 91.79, 93.9), (-176.4, 87.92, 93.9), (-176.4, 91.79, 93.9), (-94.34, 87.92, 93.9), (-94.34, 15.46, 93.9), (-90.24, 11.59, 93.9), (-94.34, 15.46, 93.9), (-94.34, 11.59, 93.9), (-90.24, 15.46, 93.9), (-263.9, 97.58, 93.9), (-266.6, 91.79, 93.9), (-266.6, 97.58, 93.9), (-131.9, 97.58, 93.9), (-6.837, 97.58, 93.9), (-4.102, 91.79, 93.9), (-4.102, 97.58, 93.9), (-180.5, 97.58, 262.5), (-180.5, 91.79, 262.5), (-262.5, 91.79, 262.5), (-266.6, 97.58, 262.5), (-266.6, 91.79, 262.5), (-263.9, 97.58, 262.5), (-270.7, 103.4, 0.0), (-270.7, 97.58, 264.5), (-270.7, 97.58, 0.0), (-270.7, 103.4, 264.5), (-270.7, 87.92, 264.5), (-270.7, 87.92, 0.0), (-262.5, 87.92, 262.5), (-266.6, 87.92, 262.5), (-266.6, 87.92, 262.5), (-266.6, 87.92, 93.9), (-266.6, 87.92, 93.9), (-262.5, 87.92, 93.9), (-266.6, 87.92, 178.2), (-262.5, 87.92, 178.2), (-8.204, 91.79, 93.9), (-90.24, 91.79, 84.32), (-8.204, 91.79, 84.32), (-90.24, 91.79, 93.9), (-94.34, 87.92, 93.9), (-90.24, 87.92, 93.9), (-90.24, 91.79, 84.32), (-90.24, 11.59, 93.9), (-90.24, 11.59, 84.32), (-90.24, 15.46, 93.9), (-90.24, 87.92, 93.9), (-90.24, 91.79, 93.9), (-94.34, 91.79, 93.9), (-90.24, 91.79, 93.9), (-94.34, 91.79, 93.9), (-90.24, 91.79, 84.32), (-94.34, 91.79, 84.32), (-90.24, 91.79, 93.9), (-94.34, 91.79, 93.9), (-176.4, 91.79, 84.32), (-94.34, 91.79, 84.32), (-176.4, 91.79, 93.9), (-180.5, 91.79, 93.9), (-176.4, 91.79, 84.32), (-180.5, 91.79, 84.32), (-176.4, 91.79, 93.9), (-180.5, 91.79, 93.9), (-262.5, 91.79, 84.32), (-180.5, 91.79, 84.32), (-262.5, 91.79, 93.9), (-266.6, 91.79, 84.32), (-266.6, 91.79, 93.9), (-262.5, 91.79, 84.32), (-262.5, 11.59, 93.9), (-262.5, 11.59, 84.32), (-262.5, 15.46, 93.9), (-262.5, 87.92, 93.9), (-262.5, 91.79, 93.9), (-180.5, 15.46, 93.9), (-180.5, 11.59, 84.32), (-180.5, 11.59, 93.9), (-180.5, 91.79, 84.32), (-180.5, 87.92, 93.9), (-180.5, 91.79, 93.9), (-176.4, 91.79, 84.32), (-176.4, 11.59, 93.9), (-176.4, 11.59, 84.32), (-176.4, 15.46, 93.9), (-176.4, 87.92, 93.9), (-176.4, 91.79, 93.9), (-94.34, 15.46, 93.9), (-94.34, 11.59, 84.32), (-94.34, 11.59, 93.9), (-94.34, 91.79, 84.32), (-94.34, 87.92, 93.9), (-94.34, 91.79, 93.9), (-8.204, 91.79, 262.5), (-90.24, 91.79, 253.0), (-8.204, 91.79, 253.0), (-90.24, 91.79, 262.5), (-90.24, 91.79, 253.0), (-90.24, 11.59, 262.5), (-90.24, 11.59, 253.0), (-90.24, 91.79, 262.5), (-94.34, 91.79, 262.5), (-176.4, 91.79, 253.0), (-94.34, 91.79, 253.0), (-176.4, 91.79, 262.5), (-262.5, 91.79, 253.0), (-262.5, 11.59, 262.5), (-262.5, 11.59, 253.0), (-262.5, 15.46, 262.5), (-262.5, 87.92, 262.5), (-262.5, 91.79, 262.5), (-180.5, 91.79, 262.5), (-180.5, 11.59, 253.0), (-180.5, 11.59, 262.5), (-180.5, 91.79, 253.0), (-180.5, 91.79, 262.5), (-262.5, 91.79, 253.0), (-180.5, 91.79, 253.0), (-262.5, 91.79, 262.5), (-176.4, 91.79, 253.0), (-176.4, 11.59, 262.5), (-176.4, 11.59, 253.0), (-176.4, 91.79, 262.5), (-94.34, 91.79, 262.5), (-94.34, 11.59, 253.0), (-94.34, 11.59, 262.5), (-94.34, 91.79, 253.0), (-266.6, 91.79, 262.5), (-262.5, 91.79, 253.0), (-266.6, 91.79, 253.0), (-262.5, 91.79, 262.5), (-90.24, 91.79, 168.6), (-90.24, 91.79, 178.2), (-90.24, 91.79, 168.6), (-90.24, 11.59, 178.2), (-90.24, 11.59, 168.6), (-90.24, 91.79, 178.2), (-262.5, 91.79, 168.6), (-262.5, 11.59, 178.2), (-262.5, 11.59, 168.6), (-262.5, 15.46, 178.2), (-262.5, 87.92, 178.2), (-262.5, 91.79, 178.2), (-184.6, 87.92, 178.2), (-184.6, 11.59, 168.6), (-184.6, 11.59, 178.2), (-184.6, 87.92, 168.6), (-184.6, 91.79, 178.2), (-262.5, 91.79, 168.6), (-184.6, 91.79, 168.6), (-262.5, 91.79, 178.2), (-184.6, 91.79, 178.2), (-184.6, 91.79, 168.6), (-180.5, 91.79, 168.6), (-180.5, 11.59, 178.2), (-180.5, 11.59, 168.6), (-180.5, 87.92, 178.2), (-180.5, 91.79, 178.2), (-94.34, 91.79, 178.2), (-180.5, 91.79, 168.6), (-94.34, 91.79, 168.6), (-180.5, 91.79, 178.2), (-94.34, 91.79, 178.2), (-94.34, 11.59, 168.6), (-94.34, 11.59, 178.2), (-94.34, 91.79, 168.6), (-266.6, 91.79, 168.6), (-266.6, 91.79, 178.2), (-266.6, 91.79, 93.9), (-262.5, 91.79, 93.9), (-176.4, 87.92, 93.9), (-180.5, 91.79, 93.9), (-180.5, 87.92, 93.9), (-176.4, 91.79, 93.9), (-176.4, 15.46, 93.9), (-180.5, 15.46, 93.9)], [], [(0, 1, 2), (1, 0, 3), (3, 0, 4), (5, 6, 7), (6, 5, 8), (3, 9, 10), (9, 3, 11), (11, 3, 4), (12, 13, 14), (13, 12, 15), (16, 17, 18), (17, 16, 19), (19, 16, 20), (19, 20, 21), (21, 20, 22), (22, 20, 23), (23, 20, 24), (23, 24, 25), (25, 24, 26), (26, 24, 27), (28, 29, 30), (29, 28, 31), (31, 28, 32), (32, 28, 33), (32, 33, 34), (32, 34, 35), (32, 35, 36), (36, 35, 10), (10, 35, 37), (10, 37, 27), (10, 27, 24), (10, 24, 38), (10, 38, 3), (3, 38, 39), (3, 39, 40), (3, 40, 2), (3, 2, 1), (41, 15, 12), (15, 41, 42), (43, 44, 45), (44, 43, 46), (46, 43, 47), (47, 43, 48), (48, 43, 49), (49, 43, 50), (50, 43, 51), (51, 43, 52), (52, 43, 53), (53, 43, 54), (54, 43, 55), (55, 43, 56), (57, 58, 59), (58, 57, 60), (61, 62, 63), (62, 61, 64), (65, 66, 67), (66, 65, 68), (69, 70, 71), (70, 69, 72), (73, 74, 75), (74, 73, 76), (76, 73, 77), (76, 77, 78), (76, 78, 79), (76, 79, 80), (76, 80, 81), (76, 81, 82), (76, 82, 83), (76, 83, 84), (76, 84, 85), (76, 85, 86), (87, 14, 88), (14, 87, 12), (12, 87, 41), (89, 90, 91), (90, 89, 92), (92, 89, 93), (93, 89, 94), (93, 94, 95), (93, 95, 96), (93, 96, 97), (97, 96, 98), (98, 96, 99), (98, 99, 100), (98, 100, 101), (98, 101, 102), (19, 103, 17), (103, 19, 104), (104, 19, 30), (30, 19, 28), (105, 106, 107), (106, 105, 108), (109, 110, 111), (110, 109, 112), (113, 114, 115), (114, 113, 116), (117, 115, 118), (115, 117, 113), (119, 118, 120), (118, 119, 117), (121, 24, 122), (24, 121, 38), (38, 121, 123), (124, 120, 125), (120, 124, 119), (123, 39, 38), (39, 123, 40), (40, 123, 126), (127, 128, 129), (128, 127, 130), (129, 131, 132), (131, 129, 128), (133, 42, 41), (42, 133, 134), (135, 136, 137), (136, 135, 138), (139, 140, 141), (140, 139, 142), (143, 137, 144), (137, 143, 135), (145, 144, 146), (144, 145, 143), (147, 146, 148), (146, 147, 145), (29, 149, 150), (149, 29, 151), (151, 29, 31), (152, 153, 154), (153, 152, 155), (104, 150, 156), (150, 104, 29), (29, 104, 30), (157, 158, 159), (158, 157, 160), (161, 159, 162), (159, 161, 157), (22, 33, 21), (33, 22, 34), (163, 162, 164), (162, 163, 161), (165, 164, 166), (164, 165, 163), (25, 35, 23), (35, 25, 37), (167, 166, 168), (166, 167, 165), (169, 168, 170), (168, 169, 167), (171, 172, 173), (172, 171, 174), (174, 171, 175), (175, 171, 176), (177, 178, 179), (178, 177, 180), (181, 179, 182), (179, 181, 177), (183, 182, 184), (182, 183, 181), (185, 184, 186), (184, 185, 183), (108, 186, 106), (186, 108, 185), (187, 100, 188), (100, 187, 101), (189, 190, 191), (190, 189, 192), (193, 192, 189), (192, 193, 194), (195, 196, 197), (196, 195, 191), (191, 195, 189), (198, 41, 87), (41, 198, 133), (199, 200, 201), (200, 199, 202), (201, 203, 204), (203, 201, 205), (205, 201, 200), (206, 207, 208), (207, 206, 209), (210, 209, 206), (209, 210, 211), (212, 213, 214), (213, 212, 208), (208, 212, 206), (215, 216, 217), (216, 215, 218), (218, 215, 219), (220, 219, 215), (219, 220, 221), (222, 223, 224), (223, 222, 225), (219, 226, 218), (226, 219, 227), (226, 228, 229), (228, 226, 230), (230, 226, 227), (230, 231, 228), (231, 230, 232), (232, 230, 233), (234, 233, 230), (233, 234, 235), (236, 237, 238), (237, 236, 239), (239, 236, 240), (240, 236, 241), (241, 236, 242), (242, 236, 243), (243, 236, 244), (243, 244, 245), (245, 244, 246), (245, 246, 247), (245, 247, 248), (248, 247, 59), (248, 59, 249), (249, 59, 58), (249, 58, 250), (251, 252, 253), (252, 251, 254), (254, 251, 255), (256, 68, 65), (68, 256, 257), (257, 258, 68), (258, 257, 259), (260, 257, 256), (257, 260, 261), (262, 261, 260), (261, 262, 263), (264, 265, 266), (265, 264, 267), (268, 263, 262), (263, 268, 269), (269, 270, 263), (270, 269, 271), (272, 269, 268), (269, 272, 273), (274, 273, 272), (273, 274, 275), (276, 277, 278), (277, 276, 279), (280, 275, 274), (275, 280, 281), (281, 282, 275), (282, 281, 283), (284, 281, 280), (281, 284, 285), (286, 285, 284), (285, 286, 287), (288, 289, 290), (289, 288, 291), (292, 287, 286), (287, 292, 293), (293, 294, 287), (294, 293, 295), (296, 297, 298), (297, 296, 299), (299, 296, 300), (300, 296, 301), (301, 296, 302), (302, 296, 303), (303, 296, 304), (303, 304, 305), (305, 304, 306), (305, 306, 307), (305, 307, 308), (308, 307, 309), (308, 309, 310), (310, 309, 311), (310, 311, 312), (313, 135, 143), (135, 313, 314), (315, 316, 317), (316, 315, 318), (319, 145, 147), (145, 319, 320), (321, 154, 322), (154, 321, 152), (323, 91, 324), (91, 323, 89), (325, 326, 327), (326, 325, 323), (323, 325, 89), (89, 325, 94), (328, 94, 325), (94, 328, 95), (329, 95, 328), (95, 329, 96), (330, 96, 329), (96, 330, 99), (331, 99, 330), (99, 331, 100), (100, 331, 332), (100, 332, 188), (333, 334, 335), (334, 333, 336), (336, 333, 337), (336, 337, 338), (339, 340, 341), (340, 339, 342), (343, 342, 339), (342, 343, 344), (345, 344, 343), (344, 345, 346), (347, 348, 349), (348, 347, 327), (327, 347, 350), (327, 350, 325), (325, 350, 328), (328, 350, 329), (329, 350, 351), (329, 351, 330), (330, 351, 331), (331, 351, 352), (352, 351, 353), (327, 354, 348), (354, 327, 326), (355, 356, 346), (356, 355, 357), (358, 359, 360), (359, 358, 361), (361, 358, 362), (362, 358, 363), (363, 358, 364), (364, 358, 365), (365, 358, 366), (366, 358, 367), (367, 358, 368), (368, 358, 369), (369, 358, 370), (370, 358, 371), (372, 116, 113), (116, 372, 373), (374, 375, 376), (375, 374, 377), (378, 379, 380), (379, 378, 381), (381, 378, 382), (382, 378, 383), (383, 378, 384), (384, 378, 385), (385, 378, 386), (386, 378, 387), (387, 378, 388), (388, 378, 389), (389, 378, 390), (390, 378, 391), (377, 392, 375), (392, 377, 393), (394, 395, 396), (395, 394, 397), (398, 399, 400), (399, 398, 401), (393, 402, 392), (402, 393, 403), (404, 405, 406), (405, 404, 407), (408, 409, 410), (409, 408, 411), (411, 408, 412), (411, 412, 413), (411, 413, 414), (411, 414, 415), (411, 415, 416), (411, 416, 417), (411, 417, 418), (411, 418, 419), (411, 419, 420), (411, 420, 421), (422, 133, 198), (133, 422, 423), (423, 422, 424), (352, 332, 331), (332, 352, 425), (425, 188, 332), (188, 425, 187), (426, 427, 428), (427, 426, 429), (429, 426, 430), (429, 430, 431), (429, 431, 432), (429, 432, 433), (429, 433, 434), (429, 434, 435), (429, 435, 436), (429, 436, 437), (429, 437, 438), (429, 438, 439), (440, 148, 441), (148, 440, 147), (147, 440, 319), (319, 440, 442), (442, 440, 443), (443, 440, 444), (444, 440, 445), (445, 440, 446), (446, 440, 447), (447, 440, 448), (448, 440, 449), (449, 440, 450), (451, 452, 453), (452, 451, 454), (455, 456, 457), (456, 455, 458), (459, 460, 461), (460, 459, 462), (463, 464, 465), (464, 463, 466), (466, 463, 467), (466, 467, 468), (466, 468, 469), (466, 469, 470), (466, 470, 471), (466, 471, 472), (466, 472, 473), (466, 473, 474), (466, 474, 475), (466, 475, 476), (477, 478, 479), (478, 477, 480), (481, 482, 483), (482, 481, 484), (485, 486, 487), (486, 485, 488), (489, 490, 491), (490, 489, 492), (493, 494, 495), (494, 493, 496), (191, 497, 196), (497, 191, 190), (498, 499, 500), (499, 498, 501), (501, 498, 502), (501, 502, 503), (504, 194, 193), (194, 504, 505), (496, 506, 494), (506, 496, 507), (508, 509, 510), (509, 508, 511), (511, 508, 512), (512, 508, 513), (512, 513, 514), (512, 514, 515), (512, 515, 516), (516, 515, 517), (517, 515, 518), (517, 518, 499), (517, 499, 501), (517, 501, 519), (520, 521, 522), (521, 520, 523), (524, 202, 199), (202, 524, 525), (525, 524, 526), (527, 522, 528), (522, 527, 520), (208, 529, 213), (529, 208, 207), (530, 531, 532), (531, 530, 533), (533, 530, 534), (534, 530, 535), (534, 535, 536), (534, 536, 537), (534, 537, 538), (538, 537, 539), (539, 537, 540), (539, 540, 541), (539, 541, 542), (539, 542, 543), (544, 545, 546), (545, 544, 547), (547, 544, 548), (547, 548, 549), (550, 211, 210), (211, 550, 551), (552, 553, 554), (553, 552, 555), (555, 552, 556), (556, 552, 557), (557, 552, 558), (558, 552, 559), (559, 552, 560), (559, 560, 561), (561, 560, 562), (561, 562, 563), (561, 563, 564), (564, 563, 565), (564, 565, 566), (566, 565, 567), (566, 567, 568), (569, 570, 571), (570, 569, 572), (572, 569, 573), (573, 569, 574), (573, 574, 575), (573, 575, 576), (573, 576, 577), (577, 576, 578), (578, 576, 579), (578, 579, 545), (578, 545, 547), (578, 547, 580), (581, 582, 583), (582, 581, 584), (218, 229, 216), (229, 218, 226), (585, 586, 587), (586, 585, 588), (588, 585, 589), (589, 585, 590), (589, 590, 591), (589, 591, 592), (589, 592, 593), (593, 592, 594), (594, 592, 595), (594, 595, 596), (594, 596, 597), (594, 597, 598), (584, 599, 582), (599, 584, 600), (601, 221, 220), (221, 601, 602), (602, 601, 603), (604, 605, 606), (605, 604, 607), (607, 604, 608), (607, 608, 609), (610, 225, 222), (225, 610, 611), (612, 613, 614), (613, 612, 615), (615, 612, 616), (616, 612, 617), (617, 612, 618), (618, 612, 619), (619, 612, 620), (619, 620, 621), (621, 620, 622), (621, 622, 623), (621, 623, 624), (624, 623, 625), (624, 625, 626), (626, 625, 627), (626, 627, 628), (629, 630, 631), (630, 629, 632), (632, 629, 633), (633, 629, 634), (633, 634, 635), (633, 635, 636), (633, 636, 637), (637, 636, 638), (638, 636, 639), (638, 639, 605), (638, 605, 607), (638, 607, 640), (641, 642, 643), (642, 641, 644), (644, 641, 645), (645, 641, 646), (645, 646, 647), (645, 647, 648), (645, 648, 649), (649, 648, 650), (650, 648, 651), (650, 651, 652), (650, 652, 653), (650, 653, 654), (655, 235, 234), (235, 655, 656), (656, 655, 657), (658, 659, 660), (659, 658, 661), (662, 663, 664), (663, 662, 665), (665, 662, 666), (660, 667, 668), (667, 660, 659), (669, 670, 671), (670, 669, 238), (238, 669, 236), (450, 672, 449), (672, 450, 673), (674, 675, 676), (675, 674, 677), (678, 244, 679), (244, 678, 246), (680, 288, 681), (288, 680, 682), (683, 684, 685), (684, 683, 686), (687, 688, 689), (688, 687, 690), (249, 691, 248), (691, 249, 692), (692, 249, 693), (694, 689, 695), (689, 694, 687), (696, 697, 698), (697, 696, 699), (699, 696, 695), (695, 696, 694), (700, 701, 702), (701, 700, 703), (703, 700, 704), (705, 706, 707), (706, 705, 708), (709, 710, 711), (710, 709, 712), (703, 713, 701), (713, 703, 714), (714, 703, 715), (711, 716, 717), (716, 711, 710), (717, 661, 658), (661, 717, 716), (718, 266, 719), (266, 718, 264), (720, 264, 718), (264, 720, 721), (722, 278, 723), (278, 722, 276), (283, 724, 282), (724, 283, 725), (681, 290, 726), (290, 681, 288), (727, 193, 728), (193, 727, 504), (504, 727, 729), (730, 403, 393), (403, 730, 731), (732, 373, 372), (373, 732, 733), (357, 734, 356), (734, 357, 735), (736, 737, 738), (737, 736, 111), (356, 739, 740), (739, 356, 734), (738, 741, 742), (741, 738, 737), (742, 152, 321), (152, 742, 741), (743, 744, 745), (744, 743, 746), (747, 322, 748), (322, 747, 321), (442, 320, 319), (320, 442, 749), (326, 324, 354), (324, 326, 323), (750, 751, 752), (751, 750, 753), (753, 750, 754), (754, 750, 755), (755, 750, 756), (756, 750, 757), (757, 750, 758), (758, 750, 759), (759, 750, 760), (760, 750, 761), (761, 750, 762), (762, 750, 763), (764, 733, 732), (733, 764, 765), (766, 767, 768), (767, 766, 769), (770, 769, 766), (769, 770, 771), (772, 765, 764), (765, 772, 773), (774, 770, 775), (770, 774, 776), (777, 778, 776), (778, 777, 779), (780, 776, 774), (776, 780, 777), (781, 777, 780), (777, 781, 782), (782, 779, 777), (779, 782, 783), (784, 785, 786), (785, 784, 787), (707, 787, 784), (787, 707, 706), (698, 788, 789), (788, 698, 689), (689, 698, 697), (689, 697, 699), (689, 699, 695), (790, 791, 792), (791, 790, 793), (794, 731, 730), (731, 794, 795), (769, 730, 767), (730, 769, 794), (796, 795, 794), (795, 796, 797), (771, 794, 769), (794, 771, 796), (798, 799, 800), (799, 798, 801), (802, 801, 798), (801, 802, 803), (779, 804, 778), (804, 779, 805), (806, 803, 802), (803, 806, 807), (783, 805, 779), (805, 783, 808), (788, 809, 808), (809, 788, 810), (689, 810, 788), (810, 689, 688), (811, 222, 812), (222, 811, 610), (610, 811, 813), (814, 210, 815), (210, 814, 550), (550, 814, 816), (817, 719, 749), (719, 817, 718), (443, 749, 442), (749, 443, 817), (444, 817, 443), (817, 444, 818), (819, 820, 821), (820, 819, 822), (445, 818, 444), (818, 445, 823), (446, 823, 445), (823, 446, 824), (824, 723, 823), (723, 824, 722), (447, 824, 446), (824, 447, 825), (725, 826, 724), (826, 725, 827), (448, 825, 447), (825, 448, 828), (672, 726, 828), (726, 672, 681), (449, 828, 448), (828, 449, 672), (659, 829, 667), (829, 659, 830), (830, 831, 829), (831, 830, 832), (832, 833, 831), (833, 832, 834), (834, 835, 833), (835, 834, 836), (836, 837, 835), (837, 836, 838), (838, 839, 837), (839, 838, 840), (840, 748, 839), (748, 840, 747), (841, 842, 843), (842, 841, 844), (746, 845, 744), (845, 746, 846), (847, 840, 838), (840, 847, 843), (848, 843, 847), (843, 848, 841), (849, 838, 836), (838, 849, 847), (850, 836, 834), (836, 850, 849), (851, 849, 850), (849, 851, 852), (853, 834, 832), (834, 853, 850), (854, 850, 853), (850, 854, 851), (851, 855, 856), (857, 858, 859), (858, 857, 860), (716, 861, 661), (861, 716, 862), (860, 863, 858), (863, 860, 864), (865, 866, 867), (866, 865, 868), (868, 865, 869), (868, 869, 870), (871, 872, 873), (872, 871, 874), (874, 871, 651), (651, 871, 652), (652, 871, 875), (652, 875, 876), (877, 878, 879), (878, 877, 880), (881, 882, 883), (882, 881, 884), (884, 881, 885), (884, 885, 886), (886, 885, 887), (887, 885, 888), (888, 885, 889), (888, 889, 890), (890, 889, 500), (500, 889, 498), (498, 889, 891), (729, 505, 504), (505, 729, 892), (507, 893, 506), (893, 507, 894), (884, 895, 882), (895, 884, 896), (896, 884, 510), (510, 884, 508), (897, 898, 899), (898, 897, 900), (887, 513, 886), (513, 887, 514), (901, 902, 903), (902, 901, 904), (905, 906, 907), (906, 905, 908), (890, 515, 888), (515, 890, 518), (909, 910, 911), (910, 909, 912), (913, 914, 915), (914, 913, 916), (917, 918, 919), (918, 917, 920), (920, 917, 921), (920, 921, 922), (923, 540, 924), (540, 923, 541), (541, 923, 925), (541, 925, 926), (523, 927, 521), (927, 523, 928), (816, 551, 550), (551, 816, 929), (930, 931, 932), (931, 930, 933), (933, 930, 934), (934, 930, 935), (934, 935, 927), (934, 927, 928), (934, 928, 936), (937, 938, 939), (938, 937, 940), (941, 942, 943), (942, 941, 944), (945, 946, 947), (946, 945, 948), (948, 945, 530), (530, 945, 535), (949, 535, 945), (535, 949, 536), (950, 943, 951), (943, 950, 941), (952, 536, 949), (536, 952, 537), (953, 951, 954), (951, 953, 950), (924, 537, 952), (537, 924, 540), (955, 954, 956), (954, 955, 953), (957, 956, 958), (956, 957, 955), (959, 960, 961), (960, 959, 962), (962, 959, 963), (962, 963, 964), (964, 963, 965), (965, 963, 966), (966, 963, 967), (967, 963, 546), (546, 963, 544), (544, 963, 968), (969, 970, 971), (970, 969, 972), (973, 856, 855), (856, 973, 974), (975, 976, 977), (976, 975, 978), (978, 975, 979), (979, 975, 980), (855, 851, 854), (977, 981, 982), (981, 977, 976), (962, 983, 960), (983, 962, 984), (984, 962, 571), (571, 962, 569), (965, 574, 964), (574, 965, 575), (967, 576, 966), (576, 967, 579), (985, 986, 987), (986, 985, 988), (988, 985, 989), (988, 989, 990), (991, 595, 992), (595, 991, 596), (596, 991, 993), (596, 993, 994), (995, 996, 997), (996, 995, 998), (999, 1000, 1001), (1000, 999, 1002), (1003, 1004, 1005), (1004, 1003, 1006), (1006, 1003, 585), (585, 1003, 590), (590, 1003, 1007), (1008, 1001, 1009), (1001, 1008, 999), (1010, 1011, 1012), (1011, 1010, 591), (591, 1010, 592), (1013, 1009, 1014), (1009, 1013, 1008), (992, 592, 1010), (592, 992, 595), (1015, 1014, 1016), (1014, 1015, 1013), (1017, 1016, 1018), (1016, 1017, 1015), (600, 1019, 599), (1019, 600, 1020), (813, 611, 610), (611, 813, 1021), (1022, 1023, 1024), (1023, 1022, 1025), (1025, 1022, 1026), (1026, 1022, 1027), (1026, 1027, 1028), (1026, 1028, 1029), (1026, 1029, 1030), (1030, 1029, 1031), (1030, 1031, 1019), (1030, 1019, 1020), (1030, 1020, 1032), (1033, 1034, 1035), (1034, 1033, 1036), (1036, 1033, 1037), (1036, 1037, 1038), (1038, 1037, 1039), (1039, 1037, 1040), (1040, 1037, 1041), (1040, 1041, 1042), (1042, 1041, 606), (606, 1041, 604), (604, 1041, 1043), (1044, 1045, 1046), (1045, 1044, 1047), (1048, 1049, 1050), (1049, 1048, 1051), (1052, 1053, 1054), (1053, 1052, 1055), (1053, 841, 848), (841, 1053, 1056), (1054, 848, 852), (848, 1054, 1053), (1036, 1057, 1034), (1057, 1036, 1058), (1058, 1036, 631), (631, 1036, 629), (1039, 1059, 1038), (1059, 1039, 634), (634, 1039, 635), (1042, 636, 1040), (636, 1042, 639), (1060, 1061, 1062), (1061, 1060, 1063), (1064, 1065, 1066), (1065, 1064, 1067), (1067, 1064, 641), (641, 1064, 646), (646, 1064, 1068), (646, 1068, 1069), (1070, 646, 1069), (646, 1070, 647), (1071, 1072, 1073), (1072, 1071, 1070), (1070, 1071, 647), (647, 1071, 648), (648, 1071, 1074), (648, 1074, 1075), (1076, 1077, 1078), (1077, 1076, 1079), (1080, 1081, 1082), (1081, 1080, 1066), (1066, 1080, 1083), (1066, 1083, 1064), (1064, 1083, 1073), (1073, 1083, 1071), (1071, 1083, 1084), (1071, 1084, 873), (873, 1084, 871), (871, 1084, 1085), (1085, 1084, 1086), (932, 1087, 1088), (1087, 932, 931), (1089, 1090, 1091), (1090, 1089, 1092), (1092, 1089, 1087), (1087, 1089, 1088), (1093, 1094, 1095), (1094, 1093, 1096), (1095, 1097, 1098), (1097, 1095, 1094), (1099, 1091, 1100), (1091, 1099, 1089), (976, 1101, 981), (1101, 976, 978), (940, 1100, 938), (1100, 940, 1099), (735, 1050, 734), (1050, 735, 1048), (734, 1102, 739), (1102, 734, 1050), (856, 852, 851), (852, 856, 1054), (974, 1054, 856), (1054, 974, 1052), (1063, 1103, 1061), (1103, 1063, 1104), (998, 1105, 996), (1105, 998, 1106), (1106, 1024, 1105), (1024, 1106, 1022), (1107, 1108, 1109), (1108, 1107, 1110), (1079, 1111, 1077), (1111, 1079, 1112), (872, 1075, 1074), (1075, 872, 874), (1113, 1114, 1115), (1114, 1113, 1116), (1116, 1113, 1117), (1117, 1113, 1118), (1112, 1119, 1111), (1119, 1112, 1120), (1121, 1122, 1123), (1122, 1121, 1124), (1125, 1126, 1127), (1126, 1125, 1128), (1129, 1130, 1131), (1130, 1129, 1132), (1133, 1134, 1135), (1134, 1133, 1136), (1136, 1137, 1134), (1137, 1136, 1138), (1139, 1140, 1141), (1140, 1139, 1142), (1142, 1139, 1143), (1143, 1139, 1144), (1145, 1146, 1147), (1146, 1145, 1148), (1148, 1145, 1149), (1148, 1149, 1150), (1151, 1152, 1153), (1152, 1151, 1154), (1154, 1151, 1155), (1155, 1151, 1156), (1157, 1158, 1159), (1158, 1157, 1160), (1160, 1157, 1161), (1160, 1161, 1162), (1163, 1164, 1165), (1164, 1163, 1166), (1167, 1168, 1169), (1168, 1167, 1170), (1171, 1172, 1173), (1172, 1171, 1174), (1166, 1173, 1164), (1173, 1166, 1171), (1175, 1176, 1177), (1176, 1175, 1178), (1178, 1175, 1179), (1179, 1175, 1180), (1181, 1182, 1183), (1182, 1181, 1184), (1185, 1186, 1187), (1186, 1185, 1188), (1174, 1187, 1172), (1187, 1174, 1185), (1189, 1190, 1191), (1190, 1189, 1192), (1193, 1194, 1195), (1194, 1193, 1196), (1197, 1198, 1199), (1198, 1197, 1200), (1047, 1201, 1045), (1201, 1047, 1202), (1203, 1204, 1205), (1204, 1203, 1206), (1207, 1208, 1209), (1208, 1207, 1210), (1210, 1207, 1211), (1211, 1207, 1212), (1213, 1214, 1215), (1214, 1213, 1216), (1217, 1218, 1219), (1218, 1217, 1220), (1012, 1007, 1003), (1007, 1012, 1011), (1221, 1216, 1213), (1216, 1221, 1222), (1223, 1224, 1225), (1224, 1223, 1226), (1226, 1223, 1227), (1228, 1229, 1230), (1229, 1228, 1231), (1232, 1233, 1234), (1233, 1232, 1235), (1202, 1230, 1201), (1230, 1202, 1228), (1220, 1236, 1218), (1236, 1220, 1237), (1231, 1219, 1229), (1219, 1231, 1217), (1104, 1238, 1103), (1238, 1104, 1239), (1240, 1241, 1242), (1241, 1240, 1243), (1244, 1242, 1245), (1242, 1244, 1240)])
me_id5.materials.append(None)
me_id5.use_remesh_preserve_volume = False
me_id5.use_remesh_preserve_attributes = False
me_id5.use_mirror_vertex_groups = False
me_id5.update()
me_id13 = bpy.data.meshes.new('ID13')
me_id13.from_pydata([(-131.9, 103.4, 0.0), (-131.9, 97.58, 0.0), (-138.8, 103.4, 0.0)], [(1, 0), (0, 2)], [])
me_id13.materials.append(None)
me_id13.use_remesh_preserve_volume = False
me_id13.use_remesh_preserve_attributes = False
me_id13.use_mirror_vertex_groups = False
me_id13.update()

# ---- objects
ob_light = bpy.data.objects.new('Light', light_light)
ob_camera = bpy.data.objects.new('Camera', cam_camera)
ob_sketchup = bpy.data.objects.new('SketchUp', me_id32)
ob_sketchup_001 = bpy.data.objects.new('SketchUp.001', me_id38)
ob_sketchup_002 = bpy.data.objects.new('SketchUp.002', me_id42)
ob_skp_camera_last_saved_sketchup_view = bpy.data.objects.new('skp_camera_Last_Saved_SketchUp_View', cam_skp_camera_last_saved_sketchup_view)
ob_instance_0 = bpy.data.objects.new('instance_0', me_id5)
ob_instance_0_001 = bpy.data.objects.new('instance_0.001', me_id13)
ob_instance_1 = bpy.data.objects.new('instance_1', me_id5)
ob_instance_1_001 = bpy.data.objects.new('instance_1.001', me_id13)
ob_instance_2 = bpy.data.objects.new('instance_2', me_id5)
ob_instance_2_001 = bpy.data.objects.new('instance_2.001', me_id13)
ob_instance_3 = bpy.data.objects.new('instance_3', me_id5)
ob_instance_3_001 = bpy.data.objects.new('instance_3.001', me_id13)
ob_instance_4 = bpy.data.objects.new('instance_4', me_id5)
ob_instance_4_001 = bpy.data.objects.new('instance_4.001', me_id13)
ob_instance_5 = bpy.data.objects.new('instance_5', me_id5)
ob_instance_5_001 = bpy.data.objects.new('instance_5.001', me_id13)
ob_instance_6 = bpy.data.objects.new('instance_6', me_id5)
ob_instance_6_001 = bpy.data.objects.new('instance_6.001', me_id13)
ob_instance_7 = bpy.data.objects.new('instance_7', me_id5)
ob_instance_7_001 = bpy.data.objects.new('instance_7.001', me_id13)
ob_instance_8 = bpy.data.objects.new('instance_8', me_id5)
ob_instance_8_001 = bpy.data.objects.new('instance_8.001', me_id13)
ob_instance_9 = bpy.data.objects.new('instance_9', me_id5)
ob_instance_9_001 = bpy.data.objects.new('instance_9.001', me_id13)
ob_instance_10 = bpy.data.objects.new('instance_10', me_id5)
ob_instance_10_001 = bpy.data.objects.new('instance_10.001', me_id13)
ob_instance_11 = bpy.data.objects.new('instance_11', me_id5)
ob_instance_11_001 = bpy.data.objects.new('instance_11.001', me_id13)
ob_instance_12 = bpy.data.objects.new('instance_12', me_id5)
ob_instance_12_001 = bpy.data.objects.new('instance_12.001', me_id13)
ob_instance_13 = bpy.data.objects.new('instance_13', me_id5)
ob_instance_13_001 = bpy.data.objects.new('instance_13.001', me_id13)

# ---- transforms, parenting, visibility, modifiers, constraints
ob_light.location = (4.076, 1.005, 5.904)
ob_light.rotation_euler = (0.6503, 0.05522, 1.866)
ob_light.lock_rotations_4d = False
ob_light.empty_display_type = 'ARROWS'
ob_light.color = (0.0, 0.0, 0.0, 0.0)
ob_light.lineart.crease_threshold = 0.0
ob_camera.location = (7.359, -6.926, 4.958)
ob_camera.rotation_euler = (1.109, 0.0, 0.8149)
ob_camera.lock_rotations_4d = False
ob_camera.empty_display_type = 'ARROWS'
ob_camera.color = (0.0, 0.0, 0.0, 0.0)
ob_camera.display_type = 'WIRE'
ob_camera.lineart.crease_threshold = 0.0
ob_sketchup.location = (-2.798, -6.271, 0.05237)
ob_sketchup.scale = (0.0254, 0.0254, 0.0254)
ob_sketchup.lineart.crease_threshold = 0.0
ob_sketchup_001.location = (-2.798, -6.271, 0.05237)
ob_sketchup_001.scale = (0.0254, 0.0254, 0.0254)
ob_sketchup_001.lineart.crease_threshold = 0.0
ob_sketchup_002.location = (-2.798, -6.271, 0.05237)
ob_sketchup_002.scale = (0.0254, 0.0254, 0.0254)
ob_sketchup_002.lineart.crease_threshold = 0.0
ob_skp_camera_last_saved_sketchup_view.parent = ob_sketchup
ob_skp_camera_last_saved_sketchup_view.location = (-3410.0, 141.6, 1723.0)
ob_skp_camera_last_saved_sketchup_view.rotation_euler = (1.021, -6.689e-08, -1.694)
ob_skp_camera_last_saved_sketchup_view.lineart.crease_threshold = 0.0
ob_instance_0.parent = ob_sketchup
ob_instance_0.location = (-1008.0, 535.2, -7.161e-15)
ob_instance_0.rotation_euler = (0.0, -0.0, 3.142)
ob_instance_0.scale = (1.0, 1.044, 1.0)
ob_instance_0.lineart.crease_threshold = 0.0
ob_instance_0.material_slots[0].link = 'OBJECT'; ob_instance_0.material_slots[0].material = mat_material
ob_instance_0_001.parent = ob_sketchup
ob_instance_0_001.location = (-1008.0, 535.2, -7.161e-15)
ob_instance_0_001.rotation_euler = (0.0, -0.0, 3.142)
ob_instance_0_001.scale = (1.0, 1.044, 1.0)
ob_instance_0_001.lineart.crease_threshold = 0.0
ob_instance_0_001.material_slots[0].link = 'OBJECT'; ob_instance_0_001.material_slots[0].material = mat_edge_color000255
ob_instance_1.parent = ob_sketchup
ob_instance_1.location = (-734.5, 536.7, -0.3127)
ob_instance_1.rotation_euler = (0.0, -0.0, 3.142)
ob_instance_1.lineart.crease_threshold = 0.0
ob_instance_1.material_slots[0].link = 'OBJECT'; ob_instance_1.material_slots[0].material = mat_material
ob_instance_1_001.parent = ob_sketchup
ob_instance_1_001.location = (-734.5, 536.7, -0.3127)
ob_instance_1_001.rotation_euler = (0.0, -0.0, 3.142)
ob_instance_1_001.lineart.crease_threshold = 0.0
ob_instance_1_001.material_slots[0].link = 'OBJECT'; ob_instance_1_001.material_slots[0].material = mat_edge_color000255
ob_instance_2.parent = ob_sketchup
ob_instance_2.location = (-468.3, 536.7, 0.8684)
ob_instance_2.rotation_euler = (0.0, -0.0, 3.142)
ob_instance_2.lineart.crease_threshold = 0.0
ob_instance_2.material_slots[0].link = 'OBJECT'; ob_instance_2.material_slots[0].material = mat_material
ob_instance_2_001.parent = ob_sketchup
ob_instance_2_001.location = (-468.3, 536.7, 0.8684)
ob_instance_2_001.rotation_euler = (0.0, -0.0, 3.142)
ob_instance_2_001.lineart.crease_threshold = 0.0
ob_instance_2_001.material_slots[0].link = 'OBJECT'; ob_instance_2_001.material_slots[0].material = mat_edge_color000255
ob_instance_3.parent = ob_sketchup
ob_instance_3.location = (-202.5, 536.7, 0.1621)
ob_instance_3.rotation_euler = (0.0, -0.0, 3.142)
ob_instance_3.lineart.crease_threshold = 0.0
ob_instance_3.material_slots[0].link = 'OBJECT'; ob_instance_3.material_slots[0].material = mat_material
ob_instance_3_001.parent = ob_sketchup
ob_instance_3_001.location = (-202.5, 536.7, 0.1621)
ob_instance_3_001.rotation_euler = (0.0, -0.0, 3.142)
ob_instance_3_001.lineart.crease_threshold = 0.0
ob_instance_3_001.material_slots[0].link = 'OBJECT'; ob_instance_3_001.material_slots[0].material = mat_edge_color000255
ob_instance_4.parent = ob_sketchup
ob_instance_4.location = (66.61, 536.7, 0.1621)
ob_instance_4.rotation_euler = (0.0, -0.0, 3.142)
ob_instance_4.lineart.crease_threshold = 0.0
ob_instance_4.material_slots[0].link = 'OBJECT'; ob_instance_4.material_slots[0].material = mat_material
ob_instance_4_001.parent = ob_sketchup
ob_instance_4_001.location = (66.61, 536.7, 0.1621)
ob_instance_4_001.rotation_euler = (0.0, -0.0, 3.142)
ob_instance_4_001.lineart.crease_threshold = 0.0
ob_instance_4_001.material_slots[0].link = 'OBJECT'; ob_instance_4_001.material_slots[0].material = mat_edge_color000255
ob_instance_5.parent = ob_sketchup
ob_instance_5.location = (331.8, 536.7, 0.1621)
ob_instance_5.rotation_euler = (0.0, -0.0, 3.142)
ob_instance_5.lineart.crease_threshold = 0.0
ob_instance_5.material_slots[0].link = 'OBJECT'; ob_instance_5.material_slots[0].material = mat_material
ob_instance_5_001.parent = ob_sketchup
ob_instance_5_001.location = (331.8, 536.7, 0.1621)
ob_instance_5_001.rotation_euler = (0.0, -0.0, 3.142)
ob_instance_5_001.lineart.crease_threshold = 0.0
ob_instance_5_001.material_slots[0].link = 'OBJECT'; ob_instance_5_001.material_slots[0].material = mat_edge_color000255
ob_instance_6.parent = ob_sketchup
ob_instance_6.location = (599.2, 542.5, 0.8832)
ob_instance_6.rotation_euler = (0.0, -0.0, 3.142)
ob_instance_6.lineart.crease_threshold = 0.0
ob_instance_6.material_slots[0].link = 'OBJECT'; ob_instance_6.material_slots[0].material = mat_material
ob_instance_6_001.parent = ob_sketchup
ob_instance_6_001.location = (599.2, 542.5, 0.8832)
ob_instance_6_001.rotation_euler = (0.0, -0.0, 3.142)
ob_instance_6_001.lineart.crease_threshold = 0.0
ob_instance_6_001.material_slots[0].link = 'OBJECT'; ob_instance_6_001.material_slots[0].material = mat_edge_color000255
ob_instance_7.parent = ob_sketchup
ob_instance_7.location = (-475.9, 109.4, 1.181)
ob_instance_7.rotation_euler = (0.0, -0.0, 3.142)
ob_instance_7.lineart.crease_threshold = 0.0
ob_instance_7.material_slots[0].link = 'OBJECT'; ob_instance_7.material_slots[0].material = mat_material
ob_instance_7_001.parent = ob_sketchup
ob_instance_7_001.location = (-475.9, 109.4, 1.181)
ob_instance_7_001.rotation_euler = (0.0, -0.0, 3.142)
ob_instance_7_001.lineart.crease_threshold = 0.0
ob_instance_7_001.material_slots[0].link = 'OBJECT'; ob_instance_7_001.material_slots[0].material = mat_edge_color000255
ob_instance_8.parent = ob_sketchup
ob_instance_8.location = (324.2, 109.4, 0.4747)
ob_instance_8.rotation_euler = (0.0, -0.0, 3.142)
ob_instance_8.lineart.crease_threshold = 0.0
ob_instance_8.material_slots[0].link = 'OBJECT'; ob_instance_8.material_slots[0].material = mat_material
ob_instance_8_001.parent = ob_sketchup
ob_instance_8_001.location = (324.2, 109.4, 0.4747)
ob_instance_8_001.rotation_euler = (0.0, -0.0, 3.142)
ob_instance_8_001.lineart.crease_threshold = 0.0
ob_instance_8_001.material_slots[0].link = 'OBJECT'; ob_instance_8_001.material_slots[0].material = mat_edge_color000255
ob_instance_9.parent = ob_sketchup
ob_instance_9.location = (-742.1, 109.4, 1.11e-16)
ob_instance_9.rotation_euler = (0.0, -0.0, 3.142)
ob_instance_9.lineart.crease_threshold = 0.0
ob_instance_9.material_slots[0].link = 'OBJECT'; ob_instance_9.material_slots[0].material = mat_material
ob_instance_9_001.parent = ob_sketchup
ob_instance_9_001.location = (-742.1, 109.4, 1.11e-16)
ob_instance_9_001.rotation_euler = (0.0, -0.0, 3.142)
ob_instance_9_001.lineart.crease_threshold = 0.0
ob_instance_9_001.material_slots[0].link = 'OBJECT'; ob_instance_9_001.material_slots[0].material = mat_edge_color000255
ob_instance_10.parent = ob_sketchup
ob_instance_10.location = (591.6, 115.2, 1.196)
ob_instance_10.rotation_euler = (0.0, -0.0, 3.142)
ob_instance_10.lineart.crease_threshold = 0.0
ob_instance_10.material_slots[0].link = 'OBJECT'; ob_instance_10.material_slots[0].material = mat_material
ob_instance_10_001.parent = ob_sketchup
ob_instance_10_001.location = (591.6, 115.2, 1.196)
ob_instance_10_001.rotation_euler = (0.0, -0.0, 3.142)
ob_instance_10_001.lineart.crease_threshold = 0.0
ob_instance_10_001.material_slots[0].link = 'OBJECT'; ob_instance_10_001.material_slots[0].material = mat_edge_color000255
ob_instance_11.parent = ob_sketchup
ob_instance_11.location = (-210.1, 109.4, 0.4747)
ob_instance_11.rotation_euler = (0.0, -0.0, 3.142)
ob_instance_11.lineart.crease_threshold = 0.0
ob_instance_11.material_slots[0].link = 'OBJECT'; ob_instance_11.material_slots[0].material = mat_material
ob_instance_11_001.parent = ob_sketchup
ob_instance_11_001.location = (-210.1, 109.4, 0.4747)
ob_instance_11_001.rotation_euler = (0.0, -0.0, 3.142)
ob_instance_11_001.lineart.crease_threshold = 0.0
ob_instance_11_001.material_slots[0].link = 'OBJECT'; ob_instance_11_001.material_slots[0].material = mat_edge_color000255
ob_instance_12.parent = ob_sketchup
ob_instance_12.location = (59.03, 109.4, 0.4747)
ob_instance_12.rotation_euler = (0.0, -0.0, 3.142)
ob_instance_12.lineart.crease_threshold = 0.0
ob_instance_12.material_slots[0].link = 'OBJECT'; ob_instance_12.material_slots[0].material = mat_material
ob_instance_12_001.parent = ob_sketchup
ob_instance_12_001.location = (59.03, 109.4, 0.4747)
ob_instance_12_001.rotation_euler = (0.0, -0.0, 3.142)
ob_instance_12_001.lineart.crease_threshold = 0.0
ob_instance_12_001.material_slots[0].link = 'OBJECT'; ob_instance_12_001.material_slots[0].material = mat_edge_color000255
ob_instance_13.parent = ob_sketchup
ob_instance_13.location = (-1015.0, 107.9, 0.3127)
ob_instance_13.rotation_euler = (0.0, -0.0, 3.142)
ob_instance_13.scale = (1.0, 1.044, 1.0)
ob_instance_13.lineart.crease_threshold = 0.0
ob_instance_13.material_slots[0].link = 'OBJECT'; ob_instance_13.material_slots[0].material = mat_material
ob_instance_13_001.parent = ob_sketchup
ob_instance_13_001.location = (-1015.0, 107.9, 0.3127)
ob_instance_13_001.rotation_euler = (0.0, -0.0, 3.142)
ob_instance_13_001.scale = (1.0, 1.044, 1.0)
ob_instance_13_001.lineart.crease_threshold = 0.0
ob_instance_13_001.material_slots[0].link = 'OBJECT'; ob_instance_13_001.material_slots[0].material = mat_edge_color000255

# ---- collection membership
col_collection.objects.link(ob_light)
col_collection.objects.link(ob_camera)
col_collection.objects.link(ob_sketchup)
col_collection.objects.link(ob_sketchup_001)
col_collection.objects.link(ob_sketchup_002)
col_collection.objects.link(ob_skp_camera_last_saved_sketchup_view)
col_collection.objects.link(ob_instance_0)
col_collection.objects.link(ob_instance_0_001)
col_collection.objects.link(ob_instance_1)
col_collection.objects.link(ob_instance_1_001)
col_collection.objects.link(ob_instance_2)
col_collection.objects.link(ob_instance_2_001)
col_collection.objects.link(ob_instance_3)
col_collection.objects.link(ob_instance_3_001)
col_collection.objects.link(ob_instance_4)
col_collection.objects.link(ob_instance_4_001)
col_collection.objects.link(ob_instance_5)
col_collection.objects.link(ob_instance_5_001)
col_collection.objects.link(ob_instance_6)
col_collection.objects.link(ob_instance_6_001)
col_collection.objects.link(ob_instance_7)
col_collection.objects.link(ob_instance_7_001)
col_collection.objects.link(ob_instance_8)
col_collection.objects.link(ob_instance_8_001)
col_collection.objects.link(ob_instance_9)
col_collection.objects.link(ob_instance_9_001)
col_collection.objects.link(ob_instance_10)
col_collection.objects.link(ob_instance_10_001)
col_collection.objects.link(ob_instance_11)
col_collection.objects.link(ob_instance_11_001)
col_collection.objects.link(ob_instance_12)
col_collection.objects.link(ob_instance_12_001)
col_collection.objects.link(ob_instance_13)
col_collection.objects.link(ob_instance_13_001)

# ---- scene / render settings (as saved in the file)
scene.camera = ob_camera
scene.frame_start = 1; scene.frame_end = 250; scene.frame_set(1)
scene.render.engine = 'BLENDER_EEVEE_NEXT'
scene.cycles.use_denoising = False
scene.cycles.samples = 128
scene.cycles.sampling_pattern = 'TABULATED_SOBOL'
scene.cycles.use_adaptive_sampling = False
scene.cycles.use_light_tree = False
scene.view_settings.view_transform = 'Filmic'
bpy.context.view_layer.update()
